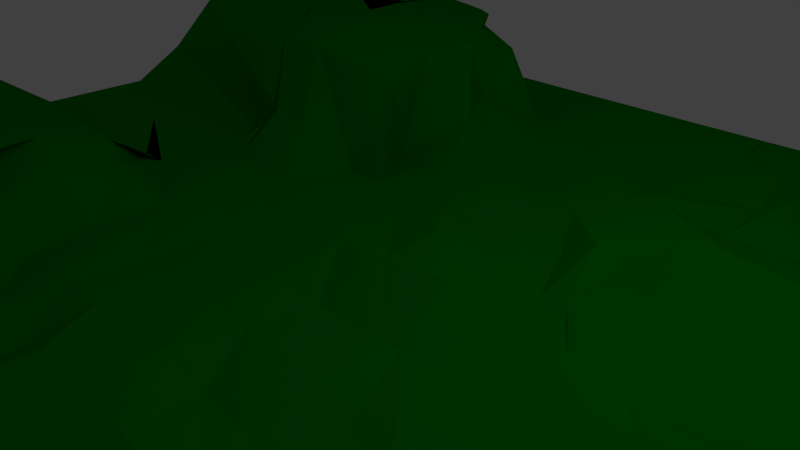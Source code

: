 # Source: plains_1.blend  (saved by Blender 2.73.0; exported with 4.5.12 LTS)
import bpy
from mathutils import Matrix  # noqa: F401  (used for matrix-valued properties, if any)

bpy.ops.wm.read_factory_settings(use_empty=True)
scene = bpy.context.scene
scene.name = 'Scene'

# ---- collections
col_collection_1 = bpy.data.collections.new('Collection 1'); scene.collection.children.link(col_collection_1)

# ---- materials (node trees are filled in below, after node groups)
mat_grass = bpy.data.materials.new('Grass')
mat_grass.alpha_threshold = 0.0
mat_grass.use_transparent_shadow = False
mat_grass.diffuse_color = (0.0, 0.2668, 0.001785, 1.0)
mat_grass.roughness = 0.5
mat_grass.specular_intensity = 0.0
mat_grass.line_color = (0.0, 0.0, 0.0, 1.0)

# ---- material node trees

# ---- world
world_world = bpy.data.worlds.new('World'); scene.world = world_world
world_world.color = (0.05088, 0.05088, 0.05088)
world_world.use_sun_shadow = False
world_world.sun_shadow_jitter_overblur = 0.0
world_world.cycles.sampling_method = 'MANUAL'
world_world.cycles.sample_map_resolution = 256

# ---- cameras
cam_camera = bpy.data.cameras.new('Camera')
cam_camera.clip_end = 100.0
cam_camera.lens = 35.0
cam_camera.sensor_width = 32.0
cam_camera.sensor_height = 18.0
cam_camera.ortho_scale = 7.314
cam_camera.dof.focus_distance = 0.0
cam_camera.dof.aperture_fstop = 128.0

# ---- lights
light_lamp = bpy.data.lights.new('Lamp', 'POINT')
light_lamp.transmission_factor = 0.0
light_lamp.cutoff_distance = 30.0
light_lamp.energy = 100.0
light_lamp.shadow_buffer_clip_start = 1.001
light_lamp.shadow_soft_size = 0.1
light_lamp.shadow_maximum_resolution = 0.006
light_lamp.use_absolute_resolution = True
light_lamp.cycles.use_multiple_importance_sampling = False

# ---- meshes
me_plane = bpy.data.meshes.new('Plane')
me_plane.from_pydata([(-1.146, -1.0, 0.01396), (1.23, -1.0, -0.1223), (-1.146, 0.9996, 0.036), (1.23, 0.9996, -0.05679), (-1.146, -0.0004263, 0.03599), (0.08542, -1.0, 0.036), (1.23, -0.0004263, 0.036), (0.08542, 0.9996, 0.03083), (0.08542, -0.0004263, 0.01122), (-1.146, -0.5004, 0.01527), (0.5325, -1.0, 0.036), (1.23, 0.4996, -0.08309), (-0.4059, 0.9996, 0.02267), (-1.146, 0.4996, 0.036), (-0.2495, -1.0, 0.0149), (1.23, -0.5004, -0.1512), (0.5278, 0.9996, 0.03238), (0.08542, 0.4996, -0.01793), (0.08542, -0.5004, 0.0349), (-0.4753, -0.0004263, 0.02379), (0.4465, -0.0004263, 0.036), (0.6415, -0.5004, -0.1762), (-0.3309, -0.5004, 0.02803), (-0.4151, 0.4996, 0.02838), (0.636, 0.4996, -0.05859), (-1.146, -0.7504, 0.01101), (0.6757, -1.0, -0.1223), (1.23, 0.7496, -0.08309), (-0.5138, 0.9996, 0.03308), (-1.146, 0.2496, 0.036), (-0.157, -1.0, 0.03563), (1.23, -0.2504, 0.036), (0.2906, 0.9996, 0.02177), (0.08542, 0.7496, -0.01793), (0.08542, -0.2504, 0.0262), (-0.5322, -0.0004263, 0.03393), (0.3216, -0.0004263, 0.0322), (-1.146, -0.2504, 0.03034), (0.2652, -1.0, 0.036), (1.23, 0.2496, -0.08309), (-0.09103, 0.9996, 0.005124), (-1.146, 0.7496, 0.036), (-0.4881, -1.0, 0.01698), (1.23, -0.7504, -0.1762), (0.8255, 0.9996, -0.01914), (0.08542, 0.2496, 0.01947), (0.08542, -0.7504, 0.03239), (-0.166, -0.0004263, -0.01793), (0.7397, -0.0004263, 0.036), (0.5061, -0.2504, -0.03536), (0.4536, -0.7504, -0.1512), (0.2581, -0.5004, -0.03536), (0.7887, -0.5004, -0.1762), (-0.3229, -0.2504, 0.02205), (-0.3481, -0.7504, 0.01804), (-0.4961, -0.5004, 0.00807), (-0.14, -0.5004, 0.009401), (-0.3804, 0.7496, 0.03558), (-0.3219, 0.2496, 0.01527), (-0.5322, 0.4996, 0.03505), (-0.1282, 0.4996, -0.004548), (0.568, 0.7496, -0.02466), (0.472, 0.2496, 0.03307), (0.3102, 0.4996, 0.02609), (0.8517, 0.4996, -0.08309), (0.6733, 0.2496, -0.08309), (0.2898, 0.2496, 0.03364), (0.2936, 0.7496, 0.02468), (-0.1756, 0.2496, 0.02255), (-0.6111, 0.2496, 0.03372), (-0.4624, 0.7496, 0.02644), (-0.1907, -0.7504, 0.01941), (-0.81, -0.7504, -0.01793), (-0.8156, -0.2504, 0.02758), (0.9066, -0.7504, -0.1762), (0.2606, -0.7504, 0.036), (0.2533, -0.2504, 0.03137), (0.5949, -0.2504, -0.03536), (-0.1796, -0.2504, 0.03217), (-0.1917, 0.7496, -0.01793), (0.5884, 0.7496, -0.08309), (-1.146, -0.8754, 0.006992), (0.9299, -1.0, -0.1512), (1.23, 0.8746, -0.08309), (-0.9244, 0.9996, 0.036), (-1.146, 0.1246, 0.036), (-0.007888, -1.0, 0.03594), (1.23, -0.1254, 0.036), (0.1892, 0.9996, 0.03588), (0.08542, 0.8746, -0.01793), (0.08542, -0.1254, 0.02998), (-0.8155, -0.0004263, 0.03492), (0.1762, -0.0004263, 0.01743), (-1.146, -0.3754, 0.03395), (0.3704, -1.0, 0.036), (1.23, 0.3746, -0.08309), (-0.346, 0.9996, 0.0252), (-1.146, 0.6246, 0.036), (-0.4515, -1.0, 0.006786), (1.23, -0.6254, -0.1762), (0.7471, 0.9996, 0.036), (0.08542, 0.3746, 0.01647), (0.08542, -0.6254, 0.03301), (-0.266, -0.0004263, 0.02759), (0.6792, -0.0004263, 0.036), (0.4778, -0.1254, 0.036), (0.5681, -0.6254, -0.1762), (0.1859, -0.5004, 0.03389), (0.732, -0.5004, -0.1762), (-0.2868, -0.1254, 0.01565), (-0.3706, -0.6254, -0.001792), (-0.7579, -0.5004, 0.03231), (-0.2003, -0.5004, -0.002294), (-0.3126, 0.8746, 0.01789), (-0.4011, 0.3746, 0.02319), (-0.7564, 0.4996, 0.036), (-0.302, 0.4996, 0.01559), (0.4832, 0.8746, 0.03311), (0.5669, 0.3746, -0.02646), (0.1778, 0.4996, 0.02747), (0.5144, 0.4996, -0.08309), (-1.146, -0.6254, 0.03547), (0.6797, -1.0, -0.03536), (1.23, 0.6246, -0.08309), (-0.5361, 0.9996, 0.02119), (-1.146, 0.3746, 0.036), (-0.3339, -1.0, 0.0346), (1.23, -0.3754, -0.03536), (0.3409, 0.9996, 0.02969), (0.08542, 0.6246, -0.01793), (0.08542, -0.3754, 0.02264), (-0.3832, -0.0004263, 0.02793), (0.4006, -0.0004263, 0.03598), (-1.146, -0.1254, 0.03225), (0.1689, -1.0, 0.036), (1.23, 0.1246, -0.05679), (-0.02545, 0.9996, -0.00112), (-1.146, 0.8746, 0.036), (-0.9021, -1.0, 0.01974), (1.23, -0.8754, -0.1512), (1.056, 0.9996, -0.05679), (0.08542, 0.1246, 0.02279), (0.08542, -0.8754, 0.03595), (-0.0304, -0.0004263, -0.002709), (0.6752, -0.0004263, 0.036), (0.6002, -0.3754, -0.1512), (0.5514, -0.8754, -0.1223), (0.3878, -0.5004, -0.1512), (0.7667, -0.5004, -0.1512), (-0.3873, -0.3754, -0.01793), (-0.4632, -0.8754, 0.01294), (-0.5573, -0.5004, 0.02059), (-0.01096, -0.5004, 0.02475), (-0.2755, 0.6246, 0.03151), (-0.4274, 0.1246, 0.03026), (-0.366, 0.4996, 0.0219), (-0.02231, 0.4996, -0.01793), (0.4441, 0.6246, -0.06079), (0.459, 0.1246, 0.03594), (0.3979, 0.4996, 0.01613), (0.997, 0.4996, -0.08309), (0.6577, 0.3746, -0.08309), (0.6324, 0.1246, -0.05679), (0.5982, 0.2496, -0.05679), (0.8265, 0.2496, -0.08309), (0.2876, 0.3746, 0.01577), (0.2856, 0.1246, 0.03083), (0.1718, 0.2496, 0.01591), (0.3669, 0.2496, 0.02605), (0.3301, 0.8746, 0.03078), (0.2593, 0.6246, 0.0287), (0.1874, 0.7496, 0.01297), (0.3873, 0.7496, 0.01886), (-0.0881, 0.3746, 0.03004), (-0.1731, 0.1246, 0.02705), (-0.2468, 0.2496, 0.03322), (-0.004506, 0.2496, 0.02589), (-0.655, 0.3746, 0.03594), (-0.5092, 0.1246, 0.02994), (-0.9626, 0.2496, 0.036), (-0.4208, 0.2496, 0.0323), (-0.5552, 0.8746, 0.03344), (-0.5348, 0.6246, 0.03003), (-0.7214, 0.7496, 0.03597), (-0.4309, 0.7496, 0.02315), (-0.127, -0.6254, 0.03386), (-0.1811, -0.8754, 0.03046), (-0.3091, -0.7504, 0.00738), (-0.01085, -0.7504, 0.02599), (-0.7649, -0.6254, -0.00379), (-0.8038, -0.8754, 0.03426), (-0.9515, -0.7504, -0.002708), (-0.5666, -0.7504, 0.03461), (-0.5612, -0.1254, 0.01353), (-0.7046, -0.3754, 0.01545), (-0.8342, -0.2504, 0.02197), (-0.4785, -0.2504, 0.01035), (0.7045, -0.6254, -0.1762), (0.6139, -0.8754, -0.1512), (0.7632, -0.7504, -0.1762), (0.7125, -0.7504, -0.1762), (0.3291, -0.6254, -0.03536), (0.2826, -0.8754, 0.036), (0.1719, -0.7504, 0.03595), (0.3537, -0.7504, -0.1223), (0.3243, -0.1254, 0.02748), (0.3329, -0.3754, 0.03599), (0.2038, -0.2504, 0.03318), (0.3469, -0.2504, 0.036), (0.6138, -0.1254, 0.036), (0.7251, -0.3754, -0.1512), (0.6124, -0.2504, -0.03536), (0.6813, -0.2504, 0.036), (-0.1186, -0.1254, 0.02072), (-0.1124, -0.3754, 0.0128), (-0.2483, -0.2504, -0.01793), (-0.02196, -0.2504, 0.03104), (-0.1076, 0.8746, 0.02582), (-0.1865, 0.6246, 0.03486), (-0.1988, 0.7496, 0.005049), (-0.004278, 0.7496, -0.01793), (0.6938, 0.8746, -0.05679), (0.867, 0.6246, -0.08309), (0.7747, 0.7496, -0.05679), (1.016, 0.7496, -0.08309), (1.046, 0.6246, -0.08309), (0.5884, 0.6246, -0.08309), (0.519, 0.8746, -0.01914), (-0.01502, 0.6246, -0.01793), (-0.1636, 0.6246, 0.02355), (-0.3306, 0.8746, 0.02942), (-0.02604, -0.3754, 0.02712), (-0.3413, -0.3754, -0.01793), (-0.238, -0.1254, 0.02682), (0.9712, -0.3754, -0.1223), (0.7021, -0.3754, -0.1512), (0.5717, -0.1254, 0.036), (0.3531, -0.3754, -0.1223), (0.1867, -0.3754, 0.03428), (0.1947, -0.1254, 0.02885), (0.4313, -0.8754, 0.036), (0.1804, -0.8754, 0.036), (0.1684, -0.6254, 0.0326), (0.7481, -0.8754, -0.1762), (0.5367, -0.8754, -0.1512), (0.7058, -0.6254, -0.1762), (-0.5491, -0.3754, 0.001013), (-0.5398, -0.3754, 0.02991), (-0.6981, -0.1254, 0.02845), (-0.3993, -0.8754, 0.02198), (-0.8279, -0.8754, 0.03587), (-0.5964, -0.6254, 0.008456), (-0.03238, -0.8754, 0.03481), (-0.2002, -0.8754, 0.01362), (-0.3357, -0.6254, 0.01938), (-0.4388, 0.6246, 0.0245), (-0.8985, 0.6246, 0.036), (-0.6651, 0.8746, 0.036), (-0.5851, 0.1246, 0.0281), (-0.5337, 0.1246, 0.03592), (-0.768, 0.3746, 0.036), (-0.01486, 0.1246, 0.03558), (-0.195, 0.1246, 0.02984), (-0.2006, 0.3746, 0.03254), (0.3339, 0.6246, 0.0194), (0.1851, 0.6246, 0.03593), (0.1755, 0.8746, 0.02744), (0.4811, 0.1246, 0.02872), (0.1916, 0.1246, 0.02861), (0.1811, 0.3746, 0.001394), (1.028, 0.1246, -0.05679), (0.5913, 0.1246, -0.01914), (0.6931, 0.3746, -0.05679), (0.7125, 0.3746, -0.08309), (0.4499, 0.3746, 0.03303), (0.4492, 0.8746, 0.02555), (-0.003116, 0.3746, 0.001115), (-0.4583, 0.3746, 0.02853), (-0.4838, 0.8746, 0.02809), (-0.01106, -0.6254, 0.01538), (-0.3962, -0.6254, -0.01793), (-0.4566, -0.1254, 0.03329), (0.92, -0.6254, -0.1762), (0.3656, -0.6254, -0.1512), (0.398, -0.1254, 0.036), (0.9319, -0.1254, 0.036), (-0.00961, -0.1254, 0.001975), (-0.02017, 0.8746, -0.01793), (0.8654, 0.8746, -0.08309), (-1.156, -0.9928, 0.1235), (-1.156, 1.007, 0.1456), (-1.156, 0.007247, 0.1456), (-1.156, -0.4928, 0.1248), (-1.156, 0.5072, 0.1456), (-1.156, -0.7428, 0.1206), (-1.156, 0.2572, 0.1456), (-1.156, -0.2428, 0.1399), (-1.156, 0.7572, 0.1456), (-1.156, -0.8678, 0.1166), (-1.156, 0.1322, 0.1456), (-1.156, -0.3678, 0.1435), (-1.156, 0.6322, 0.1456), (-1.156, -0.6178, 0.145), (-1.156, 0.3822, 0.1456), (-1.156, -0.1178, 0.1418), (-1.156, 0.8822, 0.1456)], [], [(83, 3, 140), (89, 7, 136), (90, 8, 143), (87, 6, 144), (105, 20, 132), (106, 21, 147), (99, 15, 148), (109, 19, 131), (110, 22, 151), (102, 18, 152), (113, 12, 124), (114, 23, 155), (101, 17, 156), (117, 16, 128), (118, 24, 159), (95, 11, 160), (161, 64, 120), (162, 65, 163), (135, 39, 164), (165, 63, 119), (166, 66, 167), (158, 62, 168), (169, 32, 88), (170, 67, 171), (157, 61, 172), (173, 60, 116), (174, 68, 175), (141, 45, 176), (177, 59, 115), (178, 69, 179), (154, 58, 180), (181, 28, 84), (182, 70, 183), (153, 57, 184), (185, 56, 112), (186, 71, 187), (142, 46, 188), (189, 55, 111), (190, 72, 191), (150, 54, 192), (193, 35, 91), (194, 73, 195), (149, 53, 196), (197, 52, 108), (198, 74, 199), (139, 43, 200), (201, 51, 107), (202, 75, 203), (146, 50, 204), (205, 36, 92), (206, 76, 207), (145, 49, 208), (209, 48, 104), (210, 77, 211), (127, 31, 212), (213, 47, 103), (214, 78, 215), (130, 34, 216), (217, 40, 96), (218, 79, 219), (129, 33, 220), (221, 44, 100), (222, 80, 223), (123, 27, 224), (225, 224, 80), (160, 225, 222), (11, 123, 225), (226, 223, 61), (120, 226, 157), (64, 222, 226), (227, 100, 16), (223, 227, 117), (80, 221, 227), (228, 220, 79), (156, 228, 218), (17, 129, 228), (229, 219, 57), (116, 229, 153), (60, 218, 229), (230, 96, 12), (219, 230, 113), (79, 217, 230), (231, 216, 78), (152, 231, 214), (18, 130, 231), (232, 215, 53), (112, 232, 149), (56, 214, 232), (233, 103, 19), (215, 233, 109), (78, 213, 233), (234, 212, 77), (148, 234, 210), (15, 127, 234), (235, 211, 49), (108, 235, 145), (52, 210, 235), (236, 104, 20), (211, 236, 105), (77, 209, 236), (237, 208, 76), (147, 237, 206), (21, 145, 237), (238, 207, 34), (107, 238, 130), (51, 206, 238), (239, 92, 8), (207, 239, 90), (76, 205, 239), (240, 204, 75), (94, 240, 202), (10, 146, 240), (241, 203, 46), (134, 241, 142), (38, 202, 241), (242, 107, 18), (203, 242, 102), (75, 201, 242), (243, 200, 74), (82, 243, 198), (1, 139, 243), (244, 199, 50), (122, 244, 146), (26, 198, 244), (245, 108, 21), (199, 245, 106), (74, 197, 245), (246, 196, 73), (151, 246, 194), (22, 149, 246), (247, 195, 37), (111, 247, 93), (55, 194, 247), (248, 91, 4), (195, 248, 133), (73, 193, 248), (249, 192, 72), (98, 249, 190), (14, 150, 249), (250, 191, 25), (138, 250, 81), (42, 190, 250), (251, 111, 9), (191, 251, 121), (72, 189, 251), (252, 188, 71), (86, 252, 186), (5, 142, 252), (253, 187, 54), (126, 253, 150), (30, 186, 253), (254, 112, 22), (187, 254, 110), (71, 185, 254), (255, 184, 70), (155, 255, 182), (23, 153, 255), (256, 183, 41), (115, 256, 97), (59, 182, 256), (257, 84, 2), (183, 257, 137), (70, 181, 257), (258, 180, 69), (131, 258, 178), (19, 154, 258), (259, 179, 29), (91, 259, 85), (35, 178, 259), (260, 115, 13), (179, 260, 125), (69, 177, 260), (261, 176, 68), (143, 261, 174), (8, 141, 261), (262, 175, 58), (103, 262, 154), (47, 174, 262), (263, 116, 23), (175, 263, 114), (68, 173, 263), (264, 172, 67), (159, 264, 170), (24, 157, 264), (265, 171, 33), (119, 265, 129), (63, 170, 265), (266, 88, 7), (171, 266, 89), (67, 169, 266), (267, 168, 66), (132, 267, 166), (20, 158, 267), (268, 167, 45), (92, 268, 141), (36, 166, 268), (269, 119, 17), (167, 269, 101), (66, 165, 269), (270, 164, 65), (144, 270, 162), (6, 135, 270), (271, 163, 62), (104, 271, 158), (48, 162, 271), (272, 120, 24), (163, 272, 118), (65, 161, 272), (273, 160, 64), (164, 273, 161), (39, 95, 273), (274, 159, 63), (168, 274, 165), (62, 118, 274), (275, 128, 32), (172, 275, 169), (61, 117, 275), (276, 156, 60), (176, 276, 173), (45, 101, 276), (277, 155, 59), (180, 277, 177), (58, 114, 277), (278, 124, 28), (184, 278, 181), (57, 113, 278), (279, 152, 56), (188, 279, 185), (46, 102, 279), (280, 151, 55), (192, 280, 189), (54, 110, 280), (281, 131, 35), (196, 281, 193), (53, 109, 281), (282, 148, 52), (200, 282, 197), (43, 99, 282), (283, 147, 51), (204, 283, 201), (50, 106, 283), (284, 132, 36), (208, 284, 205), (49, 105, 284), (285, 144, 48), (212, 285, 209), (31, 87, 285), (286, 143, 47), (216, 286, 213), (34, 90, 286), (287, 136, 40), (220, 287, 217), (33, 89, 287), (288, 140, 44), (224, 288, 221), (27, 83, 288), (288, 83, 140), (287, 89, 136), (286, 90, 143), (285, 87, 144), (284, 105, 132), (283, 106, 147), (282, 99, 148), (281, 109, 131), (280, 110, 151), (279, 102, 152), (278, 113, 124), (277, 114, 155), (276, 101, 156), (275, 117, 128), (274, 118, 159), (273, 95, 160), (272, 161, 120), (271, 162, 163), (270, 135, 164), (269, 165, 119), (268, 166, 167), (267, 158, 168), (266, 169, 88), (265, 170, 171), (264, 157, 172), (263, 173, 116), (262, 174, 175), (261, 141, 176), (260, 177, 115), (259, 178, 179), (258, 154, 180), (257, 181, 84), (256, 182, 183), (255, 153, 184), (254, 185, 112), (253, 186, 187), (252, 142, 188), (251, 189, 111), (250, 190, 191), (249, 150, 192), (248, 193, 91), (247, 194, 195), (246, 149, 196), (245, 197, 108), (244, 198, 199), (243, 139, 200), (242, 201, 107), (241, 202, 203), (240, 146, 204), (239, 205, 92), (238, 206, 207), (237, 145, 208), (236, 209, 104), (235, 210, 211), (234, 127, 212), (233, 213, 103), (232, 214, 215), (231, 130, 216), (230, 217, 96), (229, 218, 219), (228, 129, 220), (227, 221, 100), (226, 222, 223), (225, 123, 224), (222, 225, 80), (64, 160, 222), (160, 11, 225), (157, 226, 61), (24, 120, 157), (120, 64, 226), (117, 227, 16), (61, 223, 117), (223, 80, 227), (218, 228, 79), (60, 156, 218), (156, 17, 228), (153, 229, 57), (23, 116, 153), (116, 60, 229), (113, 230, 12), (57, 219, 113), (219, 79, 230), (214, 231, 78), (56, 152, 214), (152, 18, 231), (149, 232, 53), (22, 112, 149), (112, 56, 232), (109, 233, 19), (53, 215, 109), (215, 78, 233), (210, 234, 77), (52, 148, 210), (148, 15, 234), (145, 235, 49), (21, 108, 145), (108, 52, 235), (105, 236, 20), (49, 211, 105), (211, 77, 236), (206, 237, 76), (51, 147, 206), (147, 21, 237), (130, 238, 34), (18, 107, 130), (107, 51, 238), (90, 239, 8), (34, 207, 90), (207, 76, 239), (202, 240, 75), (38, 94, 202), (94, 10, 240), (142, 241, 46), (5, 134, 142), (134, 38, 241), (102, 242, 18), (46, 203, 102), (203, 75, 242), (198, 243, 74), (26, 82, 198), (82, 1, 243), (146, 244, 50), (10, 122, 146), (122, 26, 244), (106, 245, 21), (50, 199, 106), (199, 74, 245), (194, 246, 73), (55, 151, 194), (151, 22, 246), (93, 247, 37), (9, 111, 93), (111, 55, 247), (133, 248, 4), (37, 195, 133), (195, 73, 248), (190, 249, 72), (42, 98, 190), (98, 14, 249), (81, 250, 25), (0, 138, 81), (138, 42, 250), (121, 251, 9), (25, 191, 121), (191, 72, 251), (186, 252, 71), (30, 86, 186), (86, 5, 252), (150, 253, 54), (14, 126, 150), (126, 30, 253), (110, 254, 22), (54, 187, 110), (187, 71, 254), (182, 255, 70), (59, 155, 182), (155, 23, 255), (97, 256, 41), (13, 115, 97), (115, 59, 256), (137, 257, 2), (41, 183, 137), (183, 70, 257), (178, 258, 69), (35, 131, 178), (131, 19, 258), (85, 259, 29), (4, 91, 85), (91, 35, 259), (125, 260, 13), (29, 179, 125), (179, 69, 260), (174, 261, 68), (47, 143, 174), (143, 8, 261), (154, 262, 58), (19, 103, 154), (103, 47, 262), (114, 263, 23), (58, 175, 114), (175, 68, 263), (170, 264, 67), (63, 159, 170), (159, 24, 264), (129, 265, 33), (17, 119, 129), (119, 63, 265), (89, 266, 7), (33, 171, 89), (171, 67, 266), (166, 267, 66), (36, 132, 166), (132, 20, 267), (141, 268, 45), (8, 92, 141), (92, 36, 268), (101, 269, 17), (45, 167, 101), (167, 66, 269), (162, 270, 65), (48, 144, 162), (144, 6, 270), (158, 271, 62), (20, 104, 158), (104, 48, 271), (118, 272, 24), (62, 163, 118), (163, 65, 272), (161, 273, 64), (65, 164, 161), (164, 39, 273), (165, 274, 63), (66, 168, 165), (168, 62, 274), (169, 275, 32), (67, 172, 169), (172, 61, 275), (173, 276, 60), (68, 176, 173), (176, 45, 276), (177, 277, 59), (69, 180, 177), (180, 58, 277), (181, 278, 28), (70, 184, 181), (184, 57, 278), (185, 279, 56), (71, 188, 185), (188, 46, 279), (189, 280, 55), (72, 192, 189), (192, 54, 280), (193, 281, 35), (73, 196, 193), (196, 53, 281), (197, 282, 52), (74, 200, 197), (200, 43, 282), (201, 283, 51), (75, 204, 201), (204, 50, 283), (205, 284, 36), (76, 208, 205), (208, 49, 284), (209, 285, 48), (77, 212, 209), (212, 31, 285), (213, 286, 47), (78, 216, 213), (216, 34, 286), (217, 287, 40), (79, 220, 217), (220, 33, 287), (221, 288, 44), (80, 224, 221), (224, 27, 288), (97, 41, 297, 301), (4, 85, 299, 291), (93, 37, 296, 300), (137, 2, 290, 305), (0, 81, 298, 289), (29, 125, 303, 295), (133, 4, 291, 304), (25, 121, 302, 294), (13, 97, 301, 293), (85, 29, 295, 299), (9, 93, 300, 292), (41, 137, 305, 297), (81, 25, 294, 298), (125, 13, 293, 303), (37, 133, 304, 296), (121, 9, 292, 302)])
me_plane.materials.append(mat_grass)
me_plane.use_remesh_preserve_volume = False
me_plane.use_remesh_preserve_attributes = False
me_plane.use_mirror_vertex_groups = False
me_plane.update()

# ---- objects
ob_lamp = bpy.data.objects.new('Lamp', light_lamp)
ob_camera = bpy.data.objects.new('Camera', cam_camera)
ob_plane = bpy.data.objects.new('Plane', me_plane)

# ---- transforms, parenting, visibility, modifiers, constraints
ob_lamp.location = (4.076, 1.005, 5.904)
ob_lamp.rotation_euler = (0.6503, 0.05522, 1.866)
ob_lamp.lock_rotations_4d = False
ob_lamp.empty_display_type = 'ARROWS'
ob_lamp.color = (0.0, 0.0, 0.0, 0.0)
ob_lamp.lineart.crease_threshold = 0.0
ob_camera.location = (7.481, -6.508, 5.344)
ob_camera.rotation_euler = (1.109, 0.01082, 0.8149)
ob_camera.lock_rotations_4d = False
ob_camera.empty_display_type = 'ARROWS'
ob_camera.color = (0.0, 0.0, 0.0, 0.0)
ob_camera.display_type = 'WIRE'
ob_camera.lineart.crease_threshold = 0.0
ob_plane.location = (0.0, 0.0, 0.0)
ob_plane.scale = (-8.075, -8.075, -8.075)
ob_plane.lineart.crease_threshold = 0.0

# ---- collection membership
col_collection_1.objects.link(ob_lamp)
col_collection_1.objects.link(ob_camera)
col_collection_1.objects.link(ob_plane)

# ---- scene / render settings (as saved in the file)
scene.camera = ob_camera
scene.frame_start = 1; scene.frame_end = 250; scene.frame_set(1)
scene.render.engine = 'BLENDER_EEVEE_NEXT'
scene.render.resolution_percentage = 50
scene.render.dither_intensity = 0.0
scene.cycles.use_denoising = False
scene.cycles.samples = 10
scene.cycles.sampling_pattern = 'TABULATED_SOBOL'
scene.cycles.light_sampling_threshold = 0.0
scene.cycles.use_adaptive_sampling = False
scene.cycles.use_light_tree = False
scene.cycles.blur_glossy = 0.0
scene.cycles.pixel_filter_type = 'GAUSSIAN'
scene.cycles.sample_clamp_indirect = 0.0
scene.view_settings.view_transform = 'Standard'
bpy.context.view_layer.update()
